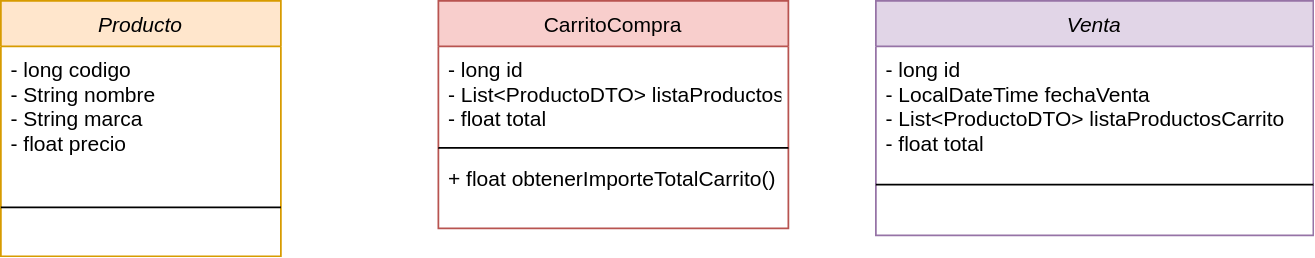

The diagram above was exported from draw.io. Its source (the exported page's mxGraphModel, read from the mxfile embedded in the PNG):
<mxGraphModel dx="819" dy="470" grid="1" gridSize="10" guides="1" tooltips="1" connect="1" arrows="1" fold="1" page="1" pageScale="1" pageWidth="827" pageHeight="1169" math="0" shadow="0">
  <root>
    <mxCell id="WIyWlLk6GJQsqaUBKTNV-0" />
    <mxCell id="WIyWlLk6GJQsqaUBKTNV-1" parent="WIyWlLk6GJQsqaUBKTNV-0" />
    <mxCell id="zkfFHV4jXpPFQw0GAbJ--0" value="Producto" style="swimlane;fontStyle=2;align=center;verticalAlign=top;childLayout=stackLayout;horizontal=1;startSize=26;horizontalStack=0;resizeParent=1;resizeLast=0;collapsible=1;marginBottom=0;rounded=0;shadow=0;strokeWidth=1;fillColor=#ffe6cc;strokeColor=#d79b00;" parent="WIyWlLk6GJQsqaUBKTNV-1" vertex="1">
      <mxGeometry x="70" y="206" width="160" height="146" as="geometry">
        <mxRectangle x="230" y="140" width="160" height="26" as="alternateBounds" />
      </mxGeometry>
    </mxCell>
    <mxCell id="zkfFHV4jXpPFQw0GAbJ--1" value="- long codigo&#10;- String nombre&#10;- String marca&#10;- float precio" style="text;align=left;verticalAlign=top;spacingLeft=4;spacingRight=4;overflow=hidden;rotatable=0;points=[[0,0.5],[1,0.5]];portConstraint=eastwest;" parent="zkfFHV4jXpPFQw0GAbJ--0" vertex="1">
      <mxGeometry y="26" width="160" height="64" as="geometry" />
    </mxCell>
    <mxCell id="zkfFHV4jXpPFQw0GAbJ--4" value="" style="line;html=1;strokeWidth=1;align=left;verticalAlign=middle;spacingTop=-1;spacingLeft=3;spacingRight=3;rotatable=0;labelPosition=right;points=[];portConstraint=eastwest;" parent="zkfFHV4jXpPFQw0GAbJ--0" vertex="1">
      <mxGeometry y="90" width="160" height="56" as="geometry" />
    </mxCell>
    <mxCell id="zkfFHV4jXpPFQw0GAbJ--17" value="CarritoCompra" style="swimlane;fontStyle=0;align=center;verticalAlign=top;childLayout=stackLayout;horizontal=1;startSize=26;horizontalStack=0;resizeParent=1;resizeLast=0;collapsible=1;marginBottom=0;rounded=0;shadow=0;strokeWidth=1;fillColor=#f8cecc;strokeColor=#b85450;" parent="WIyWlLk6GJQsqaUBKTNV-1" vertex="1">
      <mxGeometry x="320" y="206" width="200" height="130" as="geometry">
        <mxRectangle x="550" y="140" width="160" height="26" as="alternateBounds" />
      </mxGeometry>
    </mxCell>
    <mxCell id="zkfFHV4jXpPFQw0GAbJ--18" value="- long id&#10;- List&lt;ProductoDTO&gt; listaProductos&#10;- float total&#10;" style="text;align=left;verticalAlign=top;spacingLeft=4;spacingRight=4;overflow=hidden;rotatable=0;points=[[0,0.5],[1,0.5]];portConstraint=eastwest;" parent="zkfFHV4jXpPFQw0GAbJ--17" vertex="1">
      <mxGeometry y="26" width="200" height="54" as="geometry" />
    </mxCell>
    <mxCell id="zkfFHV4jXpPFQw0GAbJ--23" value="" style="line;html=1;strokeWidth=1;align=left;verticalAlign=middle;spacingTop=-1;spacingLeft=3;spacingRight=3;rotatable=0;labelPosition=right;points=[];portConstraint=eastwest;" parent="zkfFHV4jXpPFQw0GAbJ--17" vertex="1">
      <mxGeometry y="80" width="200" height="8" as="geometry" />
    </mxCell>
    <mxCell id="zkfFHV4jXpPFQw0GAbJ--24" value="+ float obtenerImporteTotalCarrito()" style="text;align=left;verticalAlign=top;spacingLeft=4;spacingRight=4;overflow=hidden;rotatable=0;points=[[0,0.5],[1,0.5]];portConstraint=eastwest;" parent="zkfFHV4jXpPFQw0GAbJ--17" vertex="1">
      <mxGeometry y="88" width="200" height="26" as="geometry" />
    </mxCell>
    <mxCell id="qMfZbZwhollRRzpTCHgB-0" value="Venta" style="swimlane;fontStyle=2;align=center;verticalAlign=top;childLayout=stackLayout;horizontal=1;startSize=26;horizontalStack=0;resizeParent=1;resizeLast=0;collapsible=1;marginBottom=0;rounded=0;shadow=0;strokeWidth=1;fillColor=#e1d5e7;strokeColor=#9673a6;" parent="WIyWlLk6GJQsqaUBKTNV-1" vertex="1">
      <mxGeometry x="570" y="206" width="250" height="134" as="geometry">
        <mxRectangle x="230" y="140" width="160" height="26" as="alternateBounds" />
      </mxGeometry>
    </mxCell>
    <mxCell id="qMfZbZwhollRRzpTCHgB-1" value="- long id&#10;- LocalDateTime fechaVenta&#10;- List&lt;ProductoDTO&gt; listaProductosCarrito&#10;- float total" style="text;align=left;verticalAlign=top;spacingLeft=4;spacingRight=4;overflow=hidden;rotatable=0;points=[[0,0.5],[1,0.5]];portConstraint=eastwest;" parent="qMfZbZwhollRRzpTCHgB-0" vertex="1">
      <mxGeometry y="26" width="250" height="64" as="geometry" />
    </mxCell>
    <mxCell id="qMfZbZwhollRRzpTCHgB-4" value="" style="line;html=1;strokeWidth=1;align=left;verticalAlign=middle;spacingTop=-1;spacingLeft=3;spacingRight=3;rotatable=0;labelPosition=right;points=[];portConstraint=eastwest;" parent="qMfZbZwhollRRzpTCHgB-0" vertex="1">
      <mxGeometry y="90" width="250" height="30" as="geometry" />
    </mxCell>
  </root>
</mxGraphModel>